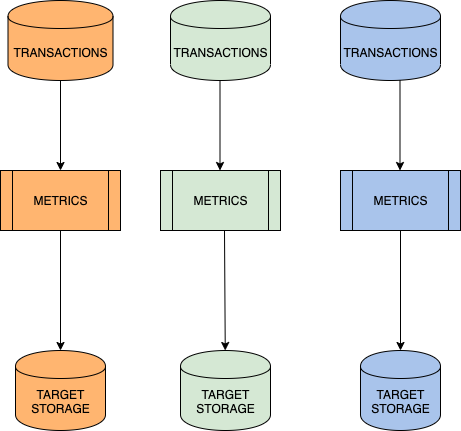

The diagram above was exported from draw.io. Its source (the exported page's mxGraphModel, read from the mxfile embedded in the PNG):
<mxGraphModel dx="1412" dy="640" grid="1" gridSize="10" guides="1" tooltips="1" connect="1" arrows="1" fold="1" page="1" pageScale="1" pageWidth="827" pageHeight="1169" math="0" shadow="0">
  <root>
    <mxCell id="0" />
    <mxCell id="1" parent="0" />
    <mxCell id="KzcUY0ddt3qXx3PKsTlb-7" value="TRANSACTIONS" style="shape=cylinder;whiteSpace=wrap;html=1;boundedLbl=1;backgroundOutline=1;fillColor=#FFB570;" vertex="1" parent="1">
      <mxGeometry x="77.5" y="80" width="105" height="80" as="geometry" />
    </mxCell>
    <mxCell id="KzcUY0ddt3qXx3PKsTlb-9" value="TRANSACTIONS" style="shape=cylinder;whiteSpace=wrap;html=1;boundedLbl=1;backgroundOutline=1;fillColor=#D5E8D4;" vertex="1" parent="1">
      <mxGeometry x="240" y="80" width="100" height="80" as="geometry" />
    </mxCell>
    <mxCell id="KzcUY0ddt3qXx3PKsTlb-10" value="TRANSACTIONS" style="shape=cylinder;whiteSpace=wrap;html=1;boundedLbl=1;backgroundOutline=1;fillColor=#A9C4EB;" vertex="1" parent="1">
      <mxGeometry x="410" y="80" width="100" height="80" as="geometry" />
    </mxCell>
    <mxCell id="KzcUY0ddt3qXx3PKsTlb-11" value="" style="endArrow=classic;html=1;exitX=0.5;exitY=1;exitDx=0;exitDy=0;" edge="1" parent="1" source="KzcUY0ddt3qXx3PKsTlb-7">
      <mxGeometry width="50" height="50" relative="1" as="geometry">
        <mxPoint x="100" y="230" as="sourcePoint" />
        <mxPoint x="130" y="250" as="targetPoint" />
      </mxGeometry>
    </mxCell>
    <mxCell id="KzcUY0ddt3qXx3PKsTlb-12" value="" style="endArrow=classic;html=1;exitX=0.5;exitY=1;exitDx=0;exitDy=0;" edge="1" parent="1">
      <mxGeometry width="50" height="50" relative="1" as="geometry">
        <mxPoint x="469.5" y="160" as="sourcePoint" />
        <mxPoint x="469.5" y="250" as="targetPoint" />
      </mxGeometry>
    </mxCell>
    <mxCell id="KzcUY0ddt3qXx3PKsTlb-13" value="" style="endArrow=classic;html=1;exitX=0.5;exitY=1;exitDx=0;exitDy=0;" edge="1" parent="1">
      <mxGeometry width="50" height="50" relative="1" as="geometry">
        <mxPoint x="289.5" y="160" as="sourcePoint" />
        <mxPoint x="289.5" y="250" as="targetPoint" />
      </mxGeometry>
    </mxCell>
    <mxCell id="KzcUY0ddt3qXx3PKsTlb-14" value="METRICS" style="shape=process;whiteSpace=wrap;html=1;backgroundOutline=1;fillColor=#FFB570;" vertex="1" parent="1">
      <mxGeometry x="70" y="250" width="120" height="60" as="geometry" />
    </mxCell>
    <mxCell id="KzcUY0ddt3qXx3PKsTlb-15" value="METRICS" style="shape=process;whiteSpace=wrap;html=1;backgroundOutline=1;fillColor=#A9C4EB;" vertex="1" parent="1">
      <mxGeometry x="410" y="250" width="120" height="60" as="geometry" />
    </mxCell>
    <mxCell id="KzcUY0ddt3qXx3PKsTlb-16" value="METRICS" style="shape=process;whiteSpace=wrap;html=1;backgroundOutline=1;fillColor=#D5E8D4;" vertex="1" parent="1">
      <mxGeometry x="230" y="250" width="120" height="60" as="geometry" />
    </mxCell>
    <mxCell id="KzcUY0ddt3qXx3PKsTlb-20" value="" style="endArrow=classic;html=1;exitX=0.5;exitY=1;exitDx=0;exitDy=0;entryX=0.5;entryY=0;entryDx=0;entryDy=0;" edge="1" parent="1" source="KzcUY0ddt3qXx3PKsTlb-14" target="KzcUY0ddt3qXx3PKsTlb-23">
      <mxGeometry width="50" height="50" relative="1" as="geometry">
        <mxPoint x="70" y="510" as="sourcePoint" />
        <mxPoint x="240" y="420" as="targetPoint" />
      </mxGeometry>
    </mxCell>
    <mxCell id="KzcUY0ddt3qXx3PKsTlb-21" value="" style="endArrow=classic;html=1;exitX=0.5;exitY=1;exitDx=0;exitDy=0;entryX=0.5;entryY=0;entryDx=0;entryDy=0;" edge="1" parent="1" source="KzcUY0ddt3qXx3PKsTlb-15" target="KzcUY0ddt3qXx3PKsTlb-24">
      <mxGeometry width="50" height="50" relative="1" as="geometry">
        <mxPoint x="140" y="320" as="sourcePoint" />
        <mxPoint x="360" y="420" as="targetPoint" />
      </mxGeometry>
    </mxCell>
    <mxCell id="KzcUY0ddt3qXx3PKsTlb-22" value="" style="endArrow=classic;html=1;" edge="1" parent="1" target="KzcUY0ddt3qXx3PKsTlb-25">
      <mxGeometry width="50" height="50" relative="1" as="geometry">
        <mxPoint x="294" y="310" as="sourcePoint" />
        <mxPoint x="294" y="388.98" as="targetPoint" />
      </mxGeometry>
    </mxCell>
    <mxCell id="KzcUY0ddt3qXx3PKsTlb-23" value="TARGET&lt;br&gt;STORAGE" style="shape=cylinder;whiteSpace=wrap;html=1;boundedLbl=1;backgroundOutline=1;fillColor=#FFB570;" vertex="1" parent="1">
      <mxGeometry x="85" y="430" width="90" height="80" as="geometry" />
    </mxCell>
    <mxCell id="KzcUY0ddt3qXx3PKsTlb-24" value="TARGET&lt;br&gt;STORAGE" style="shape=cylinder;whiteSpace=wrap;html=1;boundedLbl=1;backgroundOutline=1;fillColor=#A9C4EB;" vertex="1" parent="1">
      <mxGeometry x="430" y="430" width="80" height="80" as="geometry" />
    </mxCell>
    <mxCell id="KzcUY0ddt3qXx3PKsTlb-25" value="TARGET&lt;br&gt;STORAGE" style="shape=cylinder;whiteSpace=wrap;html=1;boundedLbl=1;backgroundOutline=1;fillColor=#D5E8D4;" vertex="1" parent="1">
      <mxGeometry x="250" y="430" width="90" height="80" as="geometry" />
    </mxCell>
  </root>
</mxGraphModel>